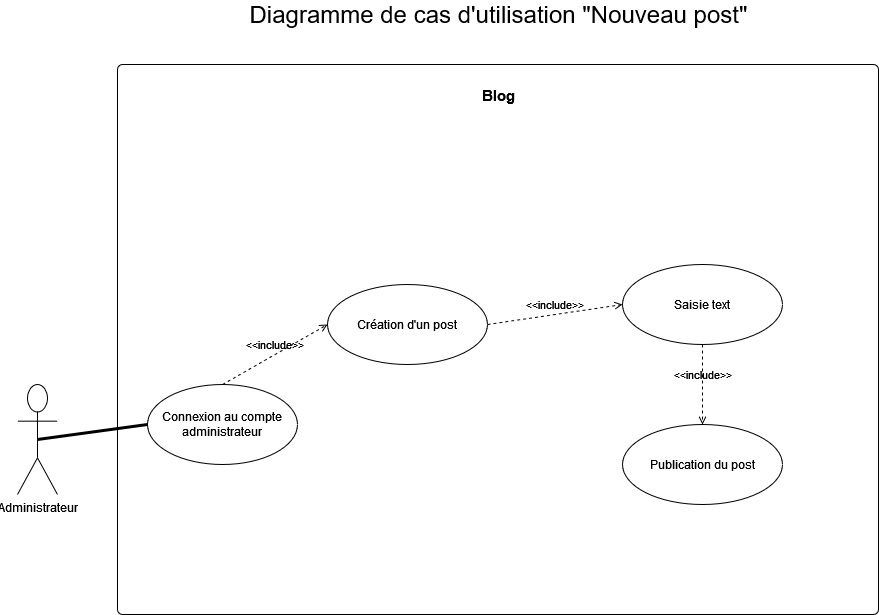

The diagram above was exported from draw.io. Its source (the exported page's mxGraphModel, read from the mxfile embedded in the PNG):
<mxGraphModel dx="1278" dy="536" grid="1" gridSize="10" guides="1" tooltips="1" connect="1" arrows="1" fold="1" page="1" pageScale="1" pageWidth="827" pageHeight="1169" math="0" shadow="0">
  <root>
    <mxCell id="0" />
    <mxCell id="1" parent="0" />
    <mxCell id="CcD6XQOneYRjC1SnjdXF-1" value="&lt;h4&gt;&lt;font style=&quot;font-size: 15px&quot;&gt;Blog&lt;/font&gt;&lt;/h4&gt;" style="html=1;align=center;verticalAlign=top;rounded=1;absoluteArcSize=1;arcSize=10;dashed=0;fillColor=none;" parent="1" vertex="1">
      <mxGeometry x="150" y="80" width="761" height="550" as="geometry" />
    </mxCell>
    <mxCell id="CcD6XQOneYRjC1SnjdXF-2" value="Administrateur" style="shape=umlActor;verticalLabelPosition=bottom;verticalAlign=top;html=1;" parent="1" vertex="1">
      <mxGeometry x="50" y="400" width="40" height="110" as="geometry" />
    </mxCell>
    <mxCell id="CcD6XQOneYRjC1SnjdXF-3" value="Saisie text" style="ellipse;whiteSpace=wrap;html=1;" parent="1" vertex="1">
      <mxGeometry x="655" y="280" width="160" height="80" as="geometry" />
    </mxCell>
    <mxCell id="CcD6XQOneYRjC1SnjdXF-4" value="Création d'un post" style="ellipse;whiteSpace=wrap;html=1;fillColor=none;" parent="1" vertex="1">
      <mxGeometry x="360" y="300" width="160" height="80" as="geometry" />
    </mxCell>
    <mxCell id="CcD6XQOneYRjC1SnjdXF-5" value="Connexion au compte administrateur" style="ellipse;whiteSpace=wrap;html=1;fillColor=none;" parent="1" vertex="1">
      <mxGeometry x="180" y="400" width="150" height="80" as="geometry" />
    </mxCell>
    <mxCell id="CcD6XQOneYRjC1SnjdXF-6" value="" style="endArrow=none;startArrow=none;endFill=0;startFill=0;endSize=8;html=1;verticalAlign=bottom;labelBackgroundColor=none;strokeWidth=3;entryX=0;entryY=0.5;entryDx=0;entryDy=0;exitX=0.5;exitY=0.5;exitDx=0;exitDy=0;exitPerimeter=0;" parent="1" source="CcD6XQOneYRjC1SnjdXF-2" target="CcD6XQOneYRjC1SnjdXF-5" edge="1">
      <mxGeometry width="160" relative="1" as="geometry">
        <mxPoint x="245" y="410" as="sourcePoint" />
        <mxPoint x="400" y="330" as="targetPoint" />
      </mxGeometry>
    </mxCell>
    <mxCell id="CcD6XQOneYRjC1SnjdXF-7" value="Publication du post" style="ellipse;whiteSpace=wrap;html=1;fillColor=none;" parent="1" vertex="1">
      <mxGeometry x="655" y="440" width="160" height="80" as="geometry" />
    </mxCell>
    <mxCell id="CcD6XQOneYRjC1SnjdXF-8" value="&amp;lt;&amp;lt;include&amp;gt;&amp;gt;" style="html=1;verticalAlign=bottom;labelBackgroundColor=none;endArrow=open;endFill=0;dashed=1;exitX=0.5;exitY=0;exitDx=0;exitDy=0;entryX=0;entryY=0.5;entryDx=0;entryDy=0;" parent="1" source="CcD6XQOneYRjC1SnjdXF-5" target="CcD6XQOneYRjC1SnjdXF-4" edge="1">
      <mxGeometry width="160" relative="1" as="geometry">
        <mxPoint x="380" y="450" as="sourcePoint" />
        <mxPoint x="540" y="450" as="targetPoint" />
      </mxGeometry>
    </mxCell>
    <mxCell id="CcD6XQOneYRjC1SnjdXF-9" value="&amp;lt;&amp;lt;include&amp;gt;&amp;gt;" style="html=1;verticalAlign=bottom;labelBackgroundColor=none;endArrow=open;endFill=0;dashed=1;exitX=1;exitY=0.5;exitDx=0;exitDy=0;entryX=0;entryY=0.5;entryDx=0;entryDy=0;" parent="1" source="CcD6XQOneYRjC1SnjdXF-4" target="CcD6XQOneYRjC1SnjdXF-3" edge="1">
      <mxGeometry width="160" relative="1" as="geometry">
        <mxPoint x="550" y="440" as="sourcePoint" />
        <mxPoint x="685" y="360" as="targetPoint" />
      </mxGeometry>
    </mxCell>
    <mxCell id="CcD6XQOneYRjC1SnjdXF-10" value="&amp;lt;&amp;lt;include&amp;gt;&amp;gt;" style="html=1;verticalAlign=bottom;labelBackgroundColor=none;endArrow=open;endFill=0;dashed=1;entryX=0.5;entryY=0;entryDx=0;entryDy=0;exitX=0.5;exitY=1;exitDx=0;exitDy=0;" parent="1" source="CcD6XQOneYRjC1SnjdXF-3" target="CcD6XQOneYRjC1SnjdXF-7" edge="1">
      <mxGeometry width="160" relative="1" as="geometry">
        <mxPoint x="740" y="371" as="sourcePoint" />
        <mxPoint x="675" y="380" as="targetPoint" />
      </mxGeometry>
    </mxCell>
    <mxCell id="CcD6XQOneYRjC1SnjdXF-11" value="&lt;font style=&quot;font-size: 24px&quot;&gt;Diagramme de cas d'utilisation &quot;Nouveau post&quot;&lt;/font&gt;" style="text;html=1;align=center;verticalAlign=middle;resizable=0;points=[];autosize=1;strokeColor=none;" parent="1" vertex="1">
      <mxGeometry x="275.5" y="20" width="510" height="20" as="geometry" />
    </mxCell>
  </root>
</mxGraphModel>